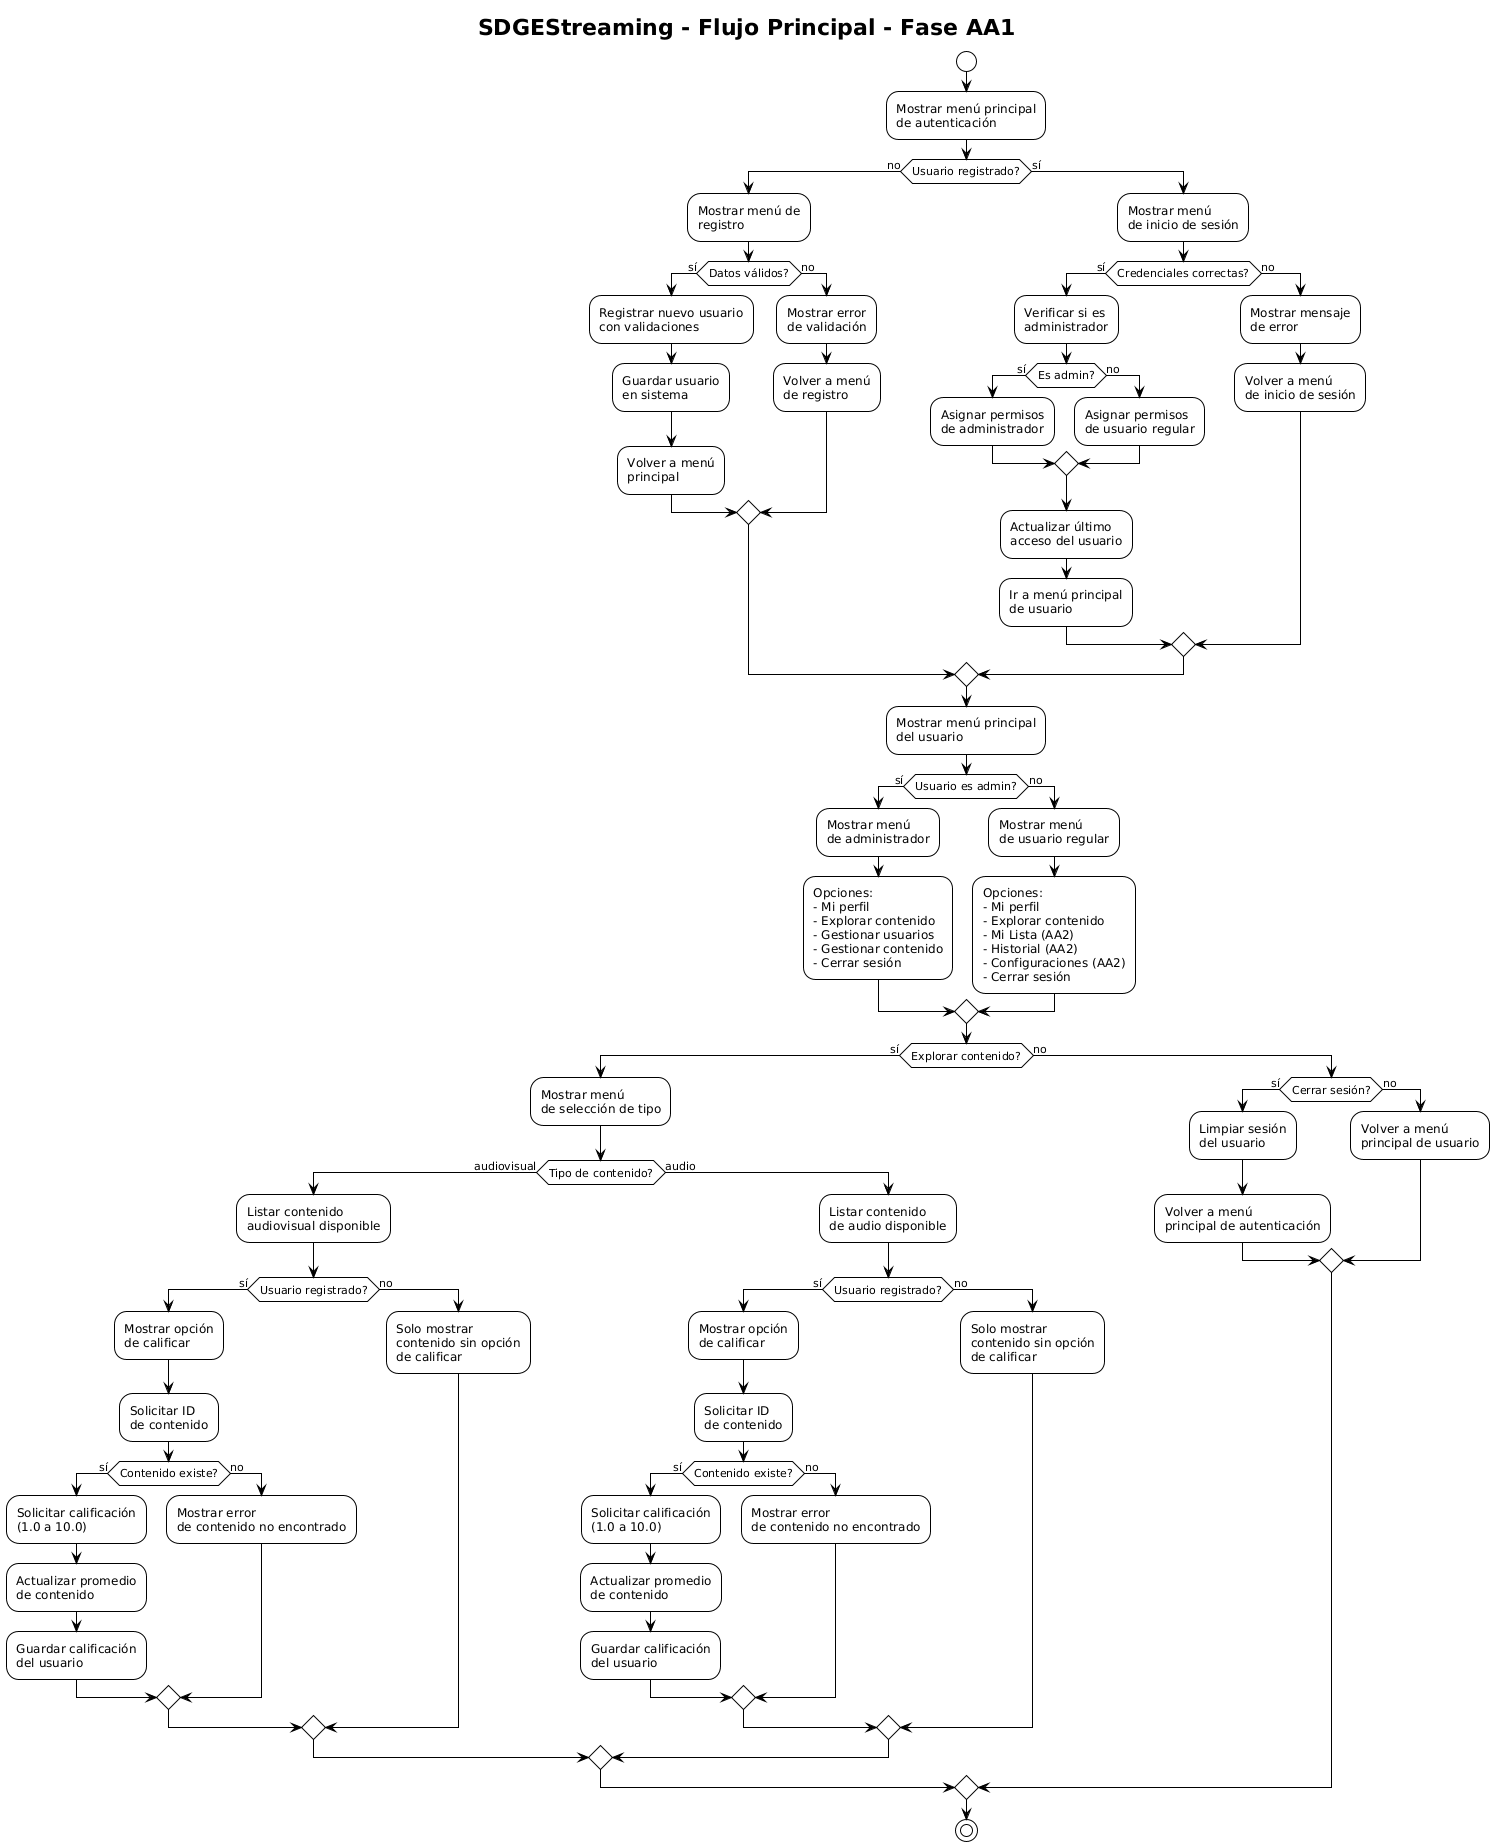

The diagram above was rendered by PlantUML. Its source (embedded in the PNG):
@startuml
!theme plain
title SDGEStreaming - Flujo Principal - Fase AA1

start

:Mostrar menú principal
de autenticación;

if (Usuario registrado?) then (no)
  :Mostrar menú de
  registro;
  if (Datos válidos?) then (sí)
    :Registrar nuevo usuario
    con validaciones;
    :Guardar usuario
    en sistema;
    :Volver a menú
    principal;
  else (no)
    :Mostrar error
    de validación;
    :Volver a menú
    de registro;
  endif
else (sí)
  :Mostrar menú
  de inicio de sesión;
  if (Credenciales correctas?) then (sí)
    :Verificar si es
    administrador;
    if (Es admin?) then (sí)
      :Asignar permisos
      de administrador;
    else (no)
      :Asignar permisos
      de usuario regular;
    endif
    :Actualizar último
    acceso del usuario;
    :Ir a menú principal
    de usuario;
  else (no)
    :Mostrar mensaje
    de error;
    :Volver a menú
    de inicio de sesión;
  endif
endif

:Mostrar menú principal
del usuario;

if (Usuario es admin?) then (sí)
  :Mostrar menú
  de administrador;
  :Opciones:
  - Mi perfil
  - Explorar contenido
  - Gestionar usuarios
  - Gestionar contenido
  - Cerrar sesión;
else (no)
  :Mostrar menú
  de usuario regular;
  :Opciones:
  - Mi perfil
  - Explorar contenido
  - Mi Lista (AA2)
  - Historial (AA2)
  - Configuraciones (AA2)
  - Cerrar sesión;
endif

if (Explorar contenido?) then (sí)
  :Mostrar menú
  de selección de tipo;
  if (Tipo de contenido?) then (audiovisual)
    :Listar contenido
    audiovisual disponible;
    if (Usuario registrado?) then (sí)
      :Mostrar opción
      de calificar;
      :Solicitar ID
      de contenido;
      if (Contenido existe?) then (sí)
        :Solicitar calificación
        (1.0 a 10.0);
        :Actualizar promedio
        de contenido;
        :Guardar calificación
        del usuario;
      else (no)
        :Mostrar error
        de contenido no encontrado;
      endif
    else (no)
      :Solo mostrar
      contenido sin opción
      de calificar;
    endif
  else (audio)
    :Listar contenido
    de audio disponible;
    if (Usuario registrado?) then (sí)
      :Mostrar opción
      de calificar;
      :Solicitar ID
      de contenido;
      if (Contenido existe?) then (sí)
        :Solicitar calificación
        (1.0 a 10.0);
        :Actualizar promedio
        de contenido;
        :Guardar calificación
        del usuario;
      else (no)
        :Mostrar error
        de contenido no encontrado;
      endif
    else (no)
      :Solo mostrar
      contenido sin opción
      de calificar;
    endif
  endif
else (no)
  if (Cerrar sesión?) then (sí)
    :Limpiar sesión
    del usuario;
    :Volver a menú
    principal de autenticación;
  else (no)
    :Volver a menú
    principal de usuario;
  endif
endif

stop
@enduml